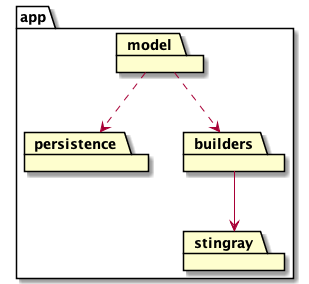

The diagram above was rendered by PlantUML. Its source (embedded in the PNG):
@startuml
package app {
    package model
    package persistence
    package builders
    package stingray

    model ..> persistence
    model ..> builders
    builders --> stingray
}
@enduml